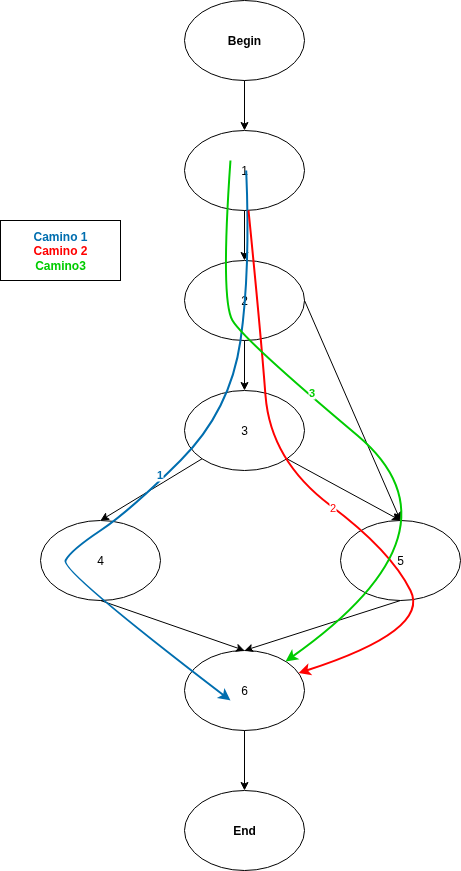

The diagram above was exported from draw.io. Its source (the exported page's mxGraphModel, read from the mxfile embedded in the PNG):
<mxGraphModel dx="1426" dy="840" grid="1" gridSize="10" guides="1" tooltips="1" connect="1" arrows="1" fold="1" page="1" pageScale="1" pageWidth="827" pageHeight="1169" math="0" shadow="0">
  <root>
    <mxCell id="0" />
    <mxCell id="1" parent="0" />
    <mxCell id="vBxZOwd41cMkrqdmaz4Z-1" value="&lt;b&gt;Begin&lt;/b&gt;" style="ellipse;whiteSpace=wrap;html=1;fillColor=none;" vertex="1" parent="1">
      <mxGeometry x="614" y="200" width="120" height="80" as="geometry" />
    </mxCell>
    <mxCell id="vBxZOwd41cMkrqdmaz4Z-2" value="1" style="ellipse;whiteSpace=wrap;html=1;fillColor=none;" vertex="1" parent="1">
      <mxGeometry x="614" y="330" width="120" height="80" as="geometry" />
    </mxCell>
    <mxCell id="vBxZOwd41cMkrqdmaz4Z-3" value="&lt;div&gt;3&lt;/div&gt;" style="ellipse;whiteSpace=wrap;html=1;fillColor=none;" vertex="1" parent="1">
      <mxGeometry x="614" y="590" width="120" height="80" as="geometry" />
    </mxCell>
    <mxCell id="vBxZOwd41cMkrqdmaz4Z-4" value="4" style="ellipse;whiteSpace=wrap;html=1;fillColor=none;" vertex="1" parent="1">
      <mxGeometry x="470" y="720" width="120" height="80" as="geometry" />
    </mxCell>
    <mxCell id="vBxZOwd41cMkrqdmaz4Z-5" value="5" style="ellipse;whiteSpace=wrap;html=1;fillColor=none;" vertex="1" parent="1">
      <mxGeometry x="770" y="720" width="120" height="80" as="geometry" />
    </mxCell>
    <mxCell id="vBxZOwd41cMkrqdmaz4Z-6" value="6" style="ellipse;whiteSpace=wrap;html=1;fillColor=none;" vertex="1" parent="1">
      <mxGeometry x="614" y="850" width="120" height="80" as="geometry" />
    </mxCell>
    <mxCell id="vBxZOwd41cMkrqdmaz4Z-7" value="" style="endArrow=classic;html=1;rounded=0;exitX=0;exitY=1;exitDx=0;exitDy=0;entryX=0.5;entryY=0;entryDx=0;entryDy=0;" edge="1" parent="1" source="vBxZOwd41cMkrqdmaz4Z-3" target="vBxZOwd41cMkrqdmaz4Z-4">
      <mxGeometry width="50" height="50" relative="1" as="geometry">
        <mxPoint x="370" y="700" as="sourcePoint" />
        <mxPoint x="420" y="650" as="targetPoint" />
      </mxGeometry>
    </mxCell>
    <mxCell id="vBxZOwd41cMkrqdmaz4Z-8" value="" style="endArrow=classic;html=1;rounded=0;exitX=1;exitY=1;exitDx=0;exitDy=0;entryX=0.5;entryY=0;entryDx=0;entryDy=0;" edge="1" parent="1" source="vBxZOwd41cMkrqdmaz4Z-3" target="vBxZOwd41cMkrqdmaz4Z-5">
      <mxGeometry width="50" height="50" relative="1" as="geometry">
        <mxPoint x="810" y="660" as="sourcePoint" />
        <mxPoint x="860" y="610" as="targetPoint" />
      </mxGeometry>
    </mxCell>
    <mxCell id="vBxZOwd41cMkrqdmaz4Z-9" value="" style="endArrow=classic;html=1;rounded=0;exitX=0.5;exitY=1;exitDx=0;exitDy=0;entryX=0.5;entryY=0;entryDx=0;entryDy=0;" edge="1" parent="1" source="vBxZOwd41cMkrqdmaz4Z-4" target="vBxZOwd41cMkrqdmaz4Z-6">
      <mxGeometry width="50" height="50" relative="1" as="geometry">
        <mxPoint x="570" y="860" as="sourcePoint" />
        <mxPoint x="620" y="810" as="targetPoint" />
      </mxGeometry>
    </mxCell>
    <mxCell id="vBxZOwd41cMkrqdmaz4Z-10" value="" style="endArrow=classic;html=1;rounded=0;exitX=0.5;exitY=1;exitDx=0;exitDy=0;entryX=0.5;entryY=0;entryDx=0;entryDy=0;" edge="1" parent="1" source="vBxZOwd41cMkrqdmaz4Z-5" target="vBxZOwd41cMkrqdmaz4Z-6">
      <mxGeometry width="50" height="50" relative="1" as="geometry">
        <mxPoint x="820" y="900" as="sourcePoint" />
        <mxPoint x="870" y="850" as="targetPoint" />
      </mxGeometry>
    </mxCell>
    <mxCell id="vBxZOwd41cMkrqdmaz4Z-11" value="" style="endArrow=classic;html=1;rounded=0;exitX=0.5;exitY=1;exitDx=0;exitDy=0;entryX=0.5;entryY=0;entryDx=0;entryDy=0;" edge="1" parent="1" source="vBxZOwd41cMkrqdmaz4Z-1" target="vBxZOwd41cMkrqdmaz4Z-2">
      <mxGeometry width="50" height="50" relative="1" as="geometry">
        <mxPoint x="520" y="300" as="sourcePoint" />
        <mxPoint x="570" y="250" as="targetPoint" />
      </mxGeometry>
    </mxCell>
    <mxCell id="vBxZOwd41cMkrqdmaz4Z-12" value="&lt;b&gt;End&lt;/b&gt;" style="ellipse;whiteSpace=wrap;html=1;fillColor=none;" vertex="1" parent="1">
      <mxGeometry x="614" y="990" width="120" height="80" as="geometry" />
    </mxCell>
    <mxCell id="vBxZOwd41cMkrqdmaz4Z-13" value="" style="endArrow=classic;html=1;rounded=0;exitX=0.5;exitY=1;exitDx=0;exitDy=0;entryX=0.5;entryY=0;entryDx=0;entryDy=0;" edge="1" parent="1" source="vBxZOwd41cMkrqdmaz4Z-6" target="vBxZOwd41cMkrqdmaz4Z-12">
      <mxGeometry width="50" height="50" relative="1" as="geometry">
        <mxPoint x="770" y="970" as="sourcePoint" />
        <mxPoint x="820" y="920" as="targetPoint" />
      </mxGeometry>
    </mxCell>
    <mxCell id="vBxZOwd41cMkrqdmaz4Z-14" value="2" style="ellipse;whiteSpace=wrap;html=1;fillColor=none;" vertex="1" parent="1">
      <mxGeometry x="614" y="460" width="120" height="80" as="geometry" />
    </mxCell>
    <mxCell id="vBxZOwd41cMkrqdmaz4Z-15" value="" style="endArrow=classic;html=1;rounded=0;exitX=0.5;exitY=1;exitDx=0;exitDy=0;entryX=0.5;entryY=0;entryDx=0;entryDy=0;" edge="1" parent="1" source="vBxZOwd41cMkrqdmaz4Z-14" target="vBxZOwd41cMkrqdmaz4Z-3">
      <mxGeometry width="50" height="50" relative="1" as="geometry">
        <mxPoint x="750" y="560" as="sourcePoint" />
        <mxPoint x="800" y="510" as="targetPoint" />
      </mxGeometry>
    </mxCell>
    <mxCell id="vBxZOwd41cMkrqdmaz4Z-16" value="" style="endArrow=classic;html=1;rounded=0;exitX=0.5;exitY=1;exitDx=0;exitDy=0;" edge="1" parent="1" source="vBxZOwd41cMkrqdmaz4Z-2" target="vBxZOwd41cMkrqdmaz4Z-14">
      <mxGeometry width="50" height="50" relative="1" as="geometry">
        <mxPoint x="460" y="580" as="sourcePoint" />
        <mxPoint x="510" y="530" as="targetPoint" />
      </mxGeometry>
    </mxCell>
    <mxCell id="vBxZOwd41cMkrqdmaz4Z-17" value="" style="endArrow=classic;html=1;rounded=0;exitX=1;exitY=0.5;exitDx=0;exitDy=0;entryX=0.5;entryY=0;entryDx=0;entryDy=0;" edge="1" parent="1" source="vBxZOwd41cMkrqdmaz4Z-14" target="vBxZOwd41cMkrqdmaz4Z-5">
      <mxGeometry width="50" height="50" relative="1" as="geometry">
        <mxPoint x="780" y="600" as="sourcePoint" />
        <mxPoint x="830" y="550" as="targetPoint" />
      </mxGeometry>
    </mxCell>
    <mxCell id="vBxZOwd41cMkrqdmaz4Z-19" value="" style="curved=1;endArrow=classic;html=1;rounded=0;strokeWidth=2;fillColor=#1ba1e2;strokeColor=#006EAF;" edge="1" parent="1">
      <mxGeometry width="50" height="50" relative="1" as="geometry">
        <mxPoint x="675.7135864339325" y="369.9836834584203" as="sourcePoint" />
        <mxPoint x="660" y="900" as="targetPoint" />
        <Array as="points">
          <mxPoint x="680" y="470" />
          <mxPoint x="660" y="610" />
          <mxPoint x="560" y="710" />
          <mxPoint x="500" y="750" />
          <mxPoint x="490" y="770" />
          <mxPoint x="660" y="900" />
        </Array>
      </mxGeometry>
    </mxCell>
    <mxCell id="vBxZOwd41cMkrqdmaz4Z-23" value="&lt;font style=&quot;color: rgb(0, 110, 175);&quot;&gt;&lt;b&gt;1&lt;/b&gt;&lt;/font&gt;" style="edgeLabel;html=1;align=center;verticalAlign=middle;resizable=0;points=[];" vertex="1" connectable="0" parent="vBxZOwd41cMkrqdmaz4Z-19">
      <mxGeometry x="-0.0252" y="-5" relative="1" as="geometry">
        <mxPoint as="offset" />
      </mxGeometry>
    </mxCell>
    <mxCell id="vBxZOwd41cMkrqdmaz4Z-20" value="&lt;b&gt;&lt;font style=&quot;color: rgb(0, 110, 175);&quot;&gt;Camino 1&lt;/font&gt;&lt;/b&gt;&lt;div&gt;&lt;font style=&quot;color: rgb(255, 0, 0);&quot;&gt;&lt;b&gt;Camino 2&lt;/b&gt;&lt;/font&gt;&lt;/div&gt;&lt;div&gt;&lt;font style=&quot;color: rgb(0, 204, 0);&quot;&gt;&lt;b style=&quot;&quot;&gt;Camino3&lt;/b&gt;&lt;/font&gt;&lt;/div&gt;" style="rounded=0;whiteSpace=wrap;html=1;fillColor=none;" vertex="1" parent="1">
      <mxGeometry x="430" y="420" width="120" height="60" as="geometry" />
    </mxCell>
    <mxCell id="vBxZOwd41cMkrqdmaz4Z-21" value="" style="curved=1;endArrow=classic;html=1;rounded=0;strokeColor=#FF0000;strokeWidth=2;" edge="1" parent="1" source="vBxZOwd41cMkrqdmaz4Z-2" target="vBxZOwd41cMkrqdmaz4Z-6">
      <mxGeometry width="50" height="50" relative="1" as="geometry">
        <mxPoint x="850" y="430" as="sourcePoint" />
        <mxPoint x="900" y="380" as="targetPoint" />
        <Array as="points">
          <mxPoint x="690" y="530" />
          <mxPoint x="700" y="660" />
          <mxPoint x="820" y="750" />
          <mxPoint x="860" y="830" />
        </Array>
      </mxGeometry>
    </mxCell>
    <mxCell id="vBxZOwd41cMkrqdmaz4Z-22" value="&lt;font style=&quot;color: rgb(255, 0, 0);&quot;&gt;2&lt;/font&gt;" style="edgeLabel;html=1;align=center;verticalAlign=middle;resizable=0;points=[];" vertex="1" connectable="0" parent="vBxZOwd41cMkrqdmaz4Z-21">
      <mxGeometry x="0.0435" relative="1" as="geometry">
        <mxPoint as="offset" />
      </mxGeometry>
    </mxCell>
    <mxCell id="vBxZOwd41cMkrqdmaz4Z-26" value="" style="curved=1;endArrow=classic;html=1;rounded=0;exitX=0.383;exitY=0.375;exitDx=0;exitDy=0;exitPerimeter=0;strokeColor=#00CC00;strokeWidth=2;" edge="1" parent="1" source="vBxZOwd41cMkrqdmaz4Z-2" target="vBxZOwd41cMkrqdmaz4Z-6">
      <mxGeometry width="50" height="50" relative="1" as="geometry">
        <mxPoint x="510" y="480" as="sourcePoint" />
        <mxPoint x="430" y="590" as="targetPoint" />
        <Array as="points">
          <mxPoint x="650" y="500" />
          <mxPoint x="674" y="540" />
          <mxPoint x="900" y="730" />
        </Array>
      </mxGeometry>
    </mxCell>
    <mxCell id="vBxZOwd41cMkrqdmaz4Z-28" value="&lt;b&gt;&lt;font style=&quot;color: rgb(0, 204, 0);&quot;&gt;3&lt;/font&gt;&lt;/b&gt;" style="edgeLabel;html=1;align=center;verticalAlign=middle;resizable=0;points=[];" vertex="1" connectable="0" parent="vBxZOwd41cMkrqdmaz4Z-26">
      <mxGeometry x="-0.2372" y="3" relative="1" as="geometry">
        <mxPoint x="1" as="offset" />
      </mxGeometry>
    </mxCell>
  </root>
</mxGraphModel>